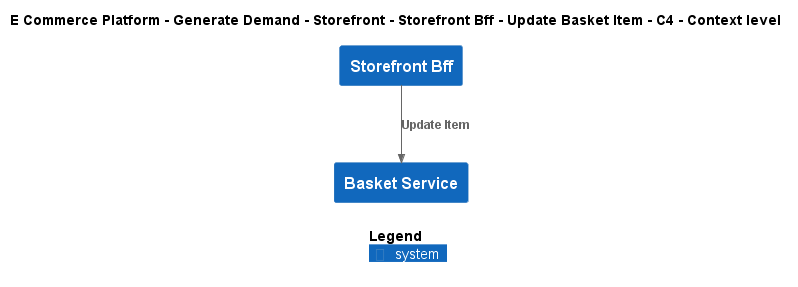

The diagram above was rendered by PlantUML. Its source (embedded in the PNG):
@startuml
!include ..\..\..\..\..\..\..\.c4s\C4_Context.puml

AddElementTag("c4interflow:lifecycle:new", $bgColor=green, $fontColor=#ffffff, $borderColor=green, $shadowing="False")
AddElementTag("c4interflow:lifecycle:changed", $bgColor=orange, $fontColor=#ffffff, $borderColor=orange, $shadowing="False")
AddElementTag("c4interflow:lifecycle:removed", $bgColor=red, $fontColor=#ffffff, $borderColor=red, $shadowing="False")

AddRelTag("c4interflow:lifecycle:new", $textColor=green, $lineColor=green)
AddRelTag("c4interflow:lifecycle:changed", $textColor=orange, $lineColor=orange)
AddRelTag("c4interflow:lifecycle:removed", $textColor=red, $lineColor=red)

SHOW_PERSON_PORTRAIT()
LAYOUT_TOP_DOWN()

skinparam linetype polyline

title E Commerce Platform - Generate Demand - Storefront - Storefront Bff - Update Basket Item - C4 - Context level

System(ECommercePlatform.GenerateDemand.Storefront.SoftwareSystems.StorefrontBff, "Storefront Bff", "")
System(ECommercePlatform.GenerateDemand.Basket.SoftwareSystems.BasketService, "Basket Service", "")

Rel(ECommercePlatform.GenerateDemand.Storefront.SoftwareSystems.StorefrontBff, ECommercePlatform.GenerateDemand.Basket.SoftwareSystems.BasketService, "Update Item")


SHOW_LEGEND()
@enduml